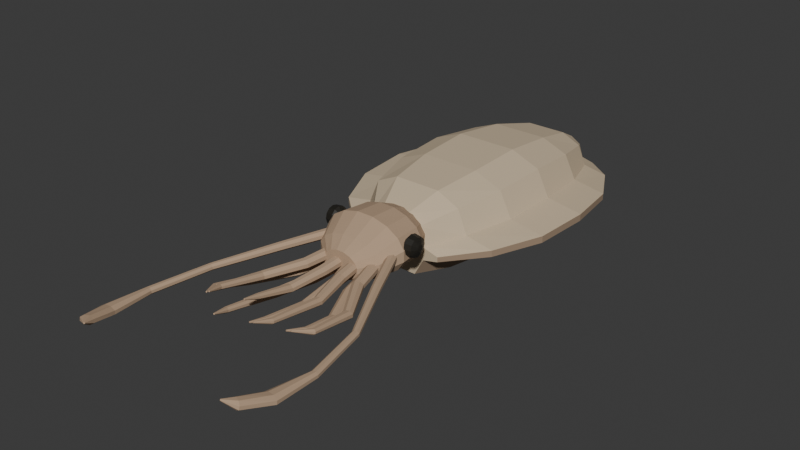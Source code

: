 # Source: source.blend  (saved by Blender 4.3.34; exported with 4.5.12 LTS)
import bpy
from mathutils import Matrix  # noqa: F401  (used for matrix-valued properties, if any)

bpy.ops.wm.read_factory_settings(use_empty=True)
scene = bpy.context.scene
scene.name = 'Scene'

# ---- collections
col_collection = bpy.data.collections.new('Collection'); scene.collection.children.link(col_collection)

# ---- materials (node trees are filled in below, after node groups)
mat_mutedchestnutmantle = bpy.data.materials.new('MutedChestnutMantle')
mat_mutedchestnutmantle.diffuse_color = (0.34, 0.24, 0.16, 1.0)
mat_palefinandventraledge = bpy.data.materials.new('PaleFinAndVentralEdge')
mat_palefinandventraledge.diffuse_color = (0.6, 0.48, 0.33, 1.0)
mat_warmforwardarms = bpy.data.materials.new('WarmForwardArms')
mat_warmforwardarms.diffuse_color = (0.46, 0.32, 0.21, 1.0)
mat_darklateraleyes = bpy.data.materials.new('DarkLateralEyes')
mat_darklateraleyes.diffuse_color = (0.018, 0.016, 0.012, 1.0)

# ---- material node trees
mat_mutedchestnutmantle.use_nodes = True; mat_mutedchestnutmantle.node_tree.nodes.clear()
_N = mat_mutedchestnutmantle.node_tree.nodes; _L = mat_mutedchestnutmantle.node_tree.links
n0 = _N.new('ShaderNodeBsdfPrincipled'); n0.name = 'Principled BSDF'; n0.location = (10, 300)
n0.inputs[0].default_value = (0.34, 0.24, 0.16, 1.0)
n0.inputs[2].default_value = 0.9
n1 = _N.new('ShaderNodeOutputMaterial'); n1.name = 'Material Output'; n1.location = (300, 300)
_L.new(n0.outputs[0], n1.inputs[0])
n1.is_active_output = True
mat_palefinandventraledge.use_nodes = True; mat_palefinandventraledge.node_tree.nodes.clear()
_N = mat_palefinandventraledge.node_tree.nodes; _L = mat_palefinandventraledge.node_tree.links
n0 = _N.new('ShaderNodeBsdfPrincipled'); n0.name = 'Principled BSDF'; n0.location = (10, 300)
n0.inputs[0].default_value = (0.6, 0.48, 0.33, 1.0)
n0.inputs[2].default_value = 0.94
n1 = _N.new('ShaderNodeOutputMaterial'); n1.name = 'Material Output'; n1.location = (300, 300)
_L.new(n0.outputs[0], n1.inputs[0])
n1.is_active_output = True
mat_warmforwardarms.use_nodes = True; mat_warmforwardarms.node_tree.nodes.clear()
_N = mat_warmforwardarms.node_tree.nodes; _L = mat_warmforwardarms.node_tree.links
n0 = _N.new('ShaderNodeBsdfPrincipled'); n0.name = 'Principled BSDF'; n0.location = (10, 300)
n0.inputs[0].default_value = (0.46, 0.32, 0.21, 1.0)
n0.inputs[2].default_value = 0.91
n1 = _N.new('ShaderNodeOutputMaterial'); n1.name = 'Material Output'; n1.location = (300, 300)
_L.new(n0.outputs[0], n1.inputs[0])
n1.is_active_output = True
mat_darklateraleyes.use_nodes = True; mat_darklateraleyes.node_tree.nodes.clear()
_N = mat_darklateraleyes.node_tree.nodes; _L = mat_darklateraleyes.node_tree.links
n0 = _N.new('ShaderNodeBsdfPrincipled'); n0.name = 'Principled BSDF'; n0.location = (10, 300)
n0.inputs[0].default_value = (0.018, 0.016, 0.012, 1.0)
n1 = _N.new('ShaderNodeOutputMaterial'); n1.name = 'Material Output'; n1.location = (300, 300)
_L.new(n0.outputs[0], n1.inputs[0])
n1.is_active_output = True

# ---- world
world_world = bpy.data.worlds.new('World'); scene.world = world_world
world_world.use_nodes = True; world_world.node_tree.nodes.clear()
_N = world_world.node_tree.nodes; _L = world_world.node_tree.links
n0 = _N.new('ShaderNodeOutputWorld'); n0.name = 'World Output'; n0.location = (300, 300)
n1 = _N.new('ShaderNodeBackground'); n1.name = 'Background'; n1.location = (10, 300)
n1.inputs[0].default_value = (0.05088, 0.05088, 0.05088, 1.0)
_L.new(n1.outputs[0], n0.inputs[0])
n0.is_active_output = True
world_world.color = (0.05088, 0.05088, 0.05088)
world_world.sun_shadow_jitter_overblur = 0.0

# ---- meshes
me_wholeovalmantleandcontinuouslateralfinskirt = bpy.data.meshes.new('WholeOvalMantleAndContinuousLateralFinSkirt')
me_wholeovalmantleandcontinuouslateralfinskirt.from_pydata([(-0.25, -0.03351, 0.1088), (-0.1675, -0.03351, 0.09), (-0.1175, -0.03351, 0.0), (0.1175, -0.03351, 0.0), (0.1675, -0.03351, 0.09), (0.25, -0.03351, 0.1088), (0.25, -0.03351, 0.135), (0.1675, -0.03351, 0.1575), (0.1375, -0.03351, 0.255), (0.07, -0.03351, 0.3), (-0.07, -0.03351, 0.3), (-0.1375, -0.03351, 0.255), (-0.1675, -0.03351, 0.1575), (-0.25, -0.03351, 0.135), (-0.44, 0.1265, 0.1363), (-0.2948, 0.1265, 0.1128), (-0.2068, 0.1265, 0.0), (0.2068, 0.1265, 0.0), (0.2948, 0.1265, 0.1128), (0.44, 0.1265, 0.1363), (0.44, 0.1265, 0.1692), (0.2948, 0.1265, 0.1974), (0.242, 0.1265, 0.3196), (0.1232, 0.1265, 0.376), (-0.1232, 0.1265, 0.376), (-0.242, 0.1265, 0.3196), (-0.2948, 0.1265, 0.1974), (-0.44, 0.1265, 0.1692), (-0.55, 0.3765, 0.145), (-0.3685, 0.3765, 0.12), (-0.2585, 0.3765, 0.0), (0.2585, 0.3765, 0.0), (0.3685, 0.3765, 0.12), (0.55, 0.3765, 0.145), (0.55, 0.3765, 0.18), (0.3685, 0.3765, 0.21), (0.3025, 0.3765, 0.34), (0.154, 0.3765, 0.4), (-0.154, 0.3765, 0.4), (-0.3025, 0.3765, 0.34), (-0.3685, 0.3765, 0.21), (-0.55, 0.3765, 0.18), (-0.57, 0.6765, 0.1494), (-0.3819, 0.6765, 0.1236), (-0.2679, 0.6765, 0.0), (0.2679, 0.6765, 0.0), (0.3819, 0.6765, 0.1236), (0.57, 0.6765, 0.1494), (0.57, 0.6765, 0.1854), (0.3819, 0.6765, 0.2163), (0.3135, 0.6765, 0.3502), (0.1596, 0.6765, 0.412), (-0.1596, 0.6765, 0.412), (-0.3135, 0.6765, 0.3502), (-0.3819, 0.6765, 0.2163), (-0.57, 0.6765, 0.1854), (-0.52, 0.9765, 0.1363), (-0.3484, 0.9765, 0.1128), (-0.2444, 0.9765, 0.0), (0.2444, 0.9765, 0.0), (0.3484, 0.9765, 0.1128), (0.52, 0.9765, 0.1363), (0.52, 0.9765, 0.1692), (0.3484, 0.9765, 0.1974), (0.286, 0.9765, 0.3196), (0.1456, 0.9765, 0.376), (-0.1456, 0.9765, 0.376), (-0.286, 0.9765, 0.3196), (-0.3484, 0.9765, 0.1974), (-0.52, 0.9765, 0.1692), (-0.38, 1.236, 0.1131), (-0.2546, 1.236, 0.0936), (-0.1786, 1.236, 0.0), (0.1786, 1.236, 0.0), (0.2546, 1.236, 0.0936), (0.38, 1.236, 0.1131), (0.38, 1.236, 0.1404), (0.2546, 1.236, 0.1638), (0.209, 1.236, 0.2652), (0.1064, 1.236, 0.312), (-0.1064, 1.236, 0.312), (-0.209, 1.236, 0.2652), (-0.2546, 1.236, 0.1638), (-0.38, 1.236, 0.1404), (-0.2, 1.416, 0.07975), (-0.134, 1.416, 0.066), (-0.094, 1.416, 0.0), (0.094, 1.416, 0.0), (0.134, 1.416, 0.066), (0.2, 1.416, 0.07975), (0.2, 1.416, 0.099), (0.134, 1.416, 0.1155), (0.11, 1.416, 0.187), (0.056, 1.416, 0.22), (-0.056, 1.416, 0.22), (-0.11, 1.416, 0.187), (-0.134, 1.416, 0.1155), (-0.2, 1.416, 0.099), (-0.045, 1.486, 0.0435), (-0.03015, 1.486, 0.036), (-0.02115, 1.486, 0.0), (0.02115, 1.486, 0.0), (0.03015, 1.486, 0.036), (0.045, 1.486, 0.0435), (0.045, 1.486, 0.054), (0.03015, 1.486, 0.063), (0.02475, 1.486, 0.102), (0.0126, 1.486, 0.12), (-0.0126, 1.486, 0.12), (-0.02475, 1.486, 0.102), (-0.03015, 1.486, 0.063), (-0.045, 1.486, 0.054)], [], [(14, 15, 1, 0), (15, 16, 2, 1), (16, 17, 3, 2), (17, 18, 4, 3), (18, 19, 5, 4), (19, 20, 6, 5), (20, 21, 7, 6), (21, 22, 8, 7), (22, 23, 9, 8), (23, 24, 10, 9), (24, 25, 11, 10), (25, 26, 12, 11), (26, 27, 13, 12), (27, 14, 0, 13), (28, 29, 15, 14), (29, 30, 16, 15), (30, 31, 17, 16), (31, 32, 18, 17), (32, 33, 19, 18), (33, 34, 20, 19), (34, 35, 21, 20), (35, 36, 22, 21), (36, 37, 23, 22), (37, 38, 24, 23), (38, 39, 25, 24), (39, 40, 26, 25), (40, 41, 27, 26), (41, 28, 14, 27), (42, 43, 29, 28), (43, 44, 30, 29), (44, 45, 31, 30), (45, 46, 32, 31), (46, 47, 33, 32), (47, 48, 34, 33), (48, 49, 35, 34), (49, 50, 36, 35), (50, 51, 37, 36), (51, 52, 38, 37), (52, 53, 39, 38), (53, 54, 40, 39), (54, 55, 41, 40), (55, 42, 28, 41), (56, 57, 43, 42), (57, 58, 44, 43), (58, 59, 45, 44), (59, 60, 46, 45), (60, 61, 47, 46), (61, 62, 48, 47), (62, 63, 49, 48), (63, 64, 50, 49), (64, 65, 51, 50), (65, 66, 52, 51), (66, 67, 53, 52), (67, 68, 54, 53), (68, 69, 55, 54), (69, 56, 42, 55), (70, 71, 57, 56), (71, 72, 58, 57), (72, 73, 59, 58), (73, 74, 60, 59), (74, 75, 61, 60), (75, 76, 62, 61), (76, 77, 63, 62), (77, 78, 64, 63), (78, 79, 65, 64), (79, 80, 66, 65), (80, 81, 67, 66), (81, 82, 68, 67), (82, 83, 69, 68), (83, 70, 56, 69), (84, 85, 71, 70), (85, 86, 72, 71), (86, 87, 73, 72), (87, 88, 74, 73), (88, 89, 75, 74), (89, 90, 76, 75), (90, 91, 77, 76), (91, 92, 78, 77), (92, 93, 79, 78), (93, 94, 80, 79), (94, 95, 81, 80), (95, 96, 82, 81), (96, 97, 83, 82), (97, 84, 70, 83), (98, 99, 85, 84), (99, 100, 86, 85), (100, 101, 87, 86), (101, 102, 88, 87), (102, 103, 89, 88), (103, 104, 90, 89), (104, 105, 91, 90), (105, 106, 92, 91), (106, 107, 93, 92), (107, 108, 94, 93), (108, 109, 95, 94), (109, 110, 96, 95), (110, 111, 97, 96), (111, 98, 84, 97), (13, 0, 1), (1, 2, 3), (13, 1, 3), (13, 3, 4), (13, 4, 5), (13, 5, 6), (13, 6, 7), (7, 8, 9), (7, 9, 10), (7, 10, 11), (7, 11, 12), (7, 12, 13), (99, 98, 111), (101, 100, 99), (101, 99, 111), (102, 101, 111), (103, 102, 111), (104, 103, 111), (105, 104, 111), (107, 106, 105), (108, 107, 105), (109, 108, 105), (110, 109, 105), (111, 110, 105)])
me_wholeovalmantleandcontinuouslateralfinskirt.polygons.foreach_set('material_index', [1, 0, 0, 0, 0, 0, 1, 1, 1, 1, 1, 1, 1, 1, 1, 0, 0, 0, 0, 0, 1, 1, 1, 1, 1, 1, 1, 1, 1, 0, 0, 0, 0, 0, 1, 1, 1, 1, 1, 1, 1, 1, 1, 0, 0, 0, 0, 0, 1, 1, 1, 1, 1, 1, 1, 1, 1, 0, 0, 0, 0, 0, 1, 1, 1, 1, 1, 1, 1, 1, 1, 0, 0, 0, 0, 0, 1, 1, 1, 1, 1, 1, 1, 1, 1, 0, 0, 0, 0, 0, 1, 1, 1, 1, 1, 1, 1, 1, 1, 1, 1, 1, 1, 1, 1, 1, 1, 1, 1, 1, 1, 1, 1, 1, 1, 1, 1, 1, 1, 1, 1, 1])
me_wholeovalmantleandcontinuouslateralfinskirt.materials.append(mat_mutedchestnutmantle)
me_wholeovalmantleandcontinuouslateralfinskirt.materials.append(mat_palefinandventraledge)
me_wholeovalmantleandcontinuouslateralfinskirt.materials.append(mat_warmforwardarms)
me_wholeovalmantleandcontinuouslateralfinskirt.materials.append(mat_darklateraleyes)
me_wholeovalmantleandcontinuouslateralfinskirt.update()
me_wholeshortwideforwardhead = bpy.data.meshes.new('WholeShortWideForwardHead')
me_wholeshortwideforwardhead.from_pydata([(0.1275, 0.04649, 0.2055), (0.1081, 0.04649, 0.2433), (0.07222, 0.04649, 0.2723), (0.02536, 0.04649, 0.288), (-0.02536, 0.04649, 0.288), (-0.07222, 0.04649, 0.2723), (-0.1081, 0.04649, 0.2433), (-0.1275, 0.04649, 0.2055), (-0.1275, 0.04649, 0.1645), (-0.1081, 0.04649, 0.1267), (-0.07222, 0.04649, 0.0977), (-0.02536, 0.04649, 0.08202), (0.02536, 0.04649, 0.08202), (0.07222, 0.04649, 0.0977), (0.1081, 0.04649, 0.1267), (0.1275, 0.04649, 0.1645), (0.206, -0.09351, 0.2393), (0.1746, -0.09351, 0.2889), (0.1167, -0.09351, 0.3268), (0.04097, -0.09351, 0.3474), (-0.04097, -0.09351, 0.3474), (-0.1167, -0.09351, 0.3268), (-0.1746, -0.09351, 0.2889), (-0.206, -0.09351, 0.2393), (-0.206, -0.09351, 0.1857), (-0.1746, -0.09351, 0.1361), (-0.1167, -0.09351, 0.09817), (-0.04097, -0.09351, 0.07764), (0.04097, -0.09351, 0.07764), (0.1167, -0.09351, 0.09817), (0.1746, -0.09351, 0.1361), (0.206, -0.09351, 0.1857), (0.2256, -0.2435, 0.2453), (0.1912, -0.2435, 0.2967), (0.1278, -0.2435, 0.336), (0.04487, -0.2435, 0.3573), (-0.04487, -0.2435, 0.3573), (-0.1278, -0.2435, 0.336), (-0.1912, -0.2435, 0.2967), (-0.2256, -0.2435, 0.2453), (-0.2256, -0.2435, 0.1897), (-0.1912, -0.2435, 0.1383), (-0.1278, -0.2435, 0.09902), (-0.04487, -0.2435, 0.07774), (0.04487, -0.2435, 0.07774), (0.1278, -0.2435, 0.09902), (0.1912, -0.2435, 0.1383), (0.2256, -0.2435, 0.1897), (0.1765, -0.3535, 0.2055), (0.1497, -0.3535, 0.2433), (0.1, -0.3535, 0.2723), (0.03512, -0.3535, 0.288), (-0.03512, -0.3535, 0.288), (-0.1, -0.3535, 0.2723), (-0.1497, -0.3535, 0.2433), (-0.1765, -0.3535, 0.2055), (-0.1765, -0.3535, 0.1645), (-0.1497, -0.3535, 0.1267), (-0.1, -0.3535, 0.0977), (-0.03512, -0.3535, 0.08202), (0.03512, -0.3535, 0.08202), (0.1, -0.3535, 0.0977), (0.1497, -0.3535, 0.1267), (0.1765, -0.3535, 0.1645), (0.09808, -0.4135, 0.1837), (0.08315, -0.4135, 0.2089), (0.05556, -0.4135, 0.2282), (0.01951, -0.4135, 0.2387), (-0.01951, -0.4135, 0.2387), (-0.05556, -0.4135, 0.2282), (-0.08315, -0.4135, 0.2089), (-0.09808, -0.4135, 0.1837), (-0.09808, -0.4135, 0.1563), (-0.08315, -0.4135, 0.1311), (-0.05556, -0.4135, 0.1118), (-0.01951, -0.4135, 0.1013), (0.01951, -0.4135, 0.1013), (0.05556, -0.4135, 0.1118), (0.08315, -0.4135, 0.1311), (0.09808, -0.4135, 0.1563)], [], [(15, 14, 13, 12, 11, 10, 9, 8, 7, 6, 5, 4, 3, 2, 1, 0), (64, 65, 66, 67, 68, 69, 70, 71, 72, 73, 74, 75, 76, 77, 78, 79), (0, 1, 17, 16), (1, 2, 18, 17), (2, 3, 19, 18), (3, 4, 20, 19), (4, 5, 21, 20), (5, 6, 22, 21), (6, 7, 23, 22), (7, 8, 24, 23), (8, 9, 25, 24), (9, 10, 26, 25), (10, 11, 27, 26), (11, 12, 28, 27), (12, 13, 29, 28), (13, 14, 30, 29), (14, 15, 31, 30), (15, 0, 16, 31), (16, 17, 33, 32), (17, 18, 34, 33), (18, 19, 35, 34), (19, 20, 36, 35), (20, 21, 37, 36), (21, 22, 38, 37), (22, 23, 39, 38), (23, 24, 40, 39), (24, 25, 41, 40), (25, 26, 42, 41), (26, 27, 43, 42), (27, 28, 44, 43), (28, 29, 45, 44), (29, 30, 46, 45), (30, 31, 47, 46), (31, 16, 32, 47), (32, 33, 49, 48), (33, 34, 50, 49), (34, 35, 51, 50), (35, 36, 52, 51), (36, 37, 53, 52), (37, 38, 54, 53), (38, 39, 55, 54), (39, 40, 56, 55), (40, 41, 57, 56), (41, 42, 58, 57), (42, 43, 59, 58), (43, 44, 60, 59), (44, 45, 61, 60), (45, 46, 62, 61), (46, 47, 63, 62), (47, 32, 48, 63), (48, 49, 65, 64), (49, 50, 66, 65), (50, 51, 67, 66), (51, 52, 68, 67), (52, 53, 69, 68), (53, 54, 70, 69), (54, 55, 71, 70), (55, 56, 72, 71), (56, 57, 73, 72), (57, 58, 74, 73), (58, 59, 75, 74), (59, 60, 76, 75), (60, 61, 77, 76), (61, 62, 78, 77), (62, 63, 79, 78), (63, 48, 64, 79)])
me_wholeshortwideforwardhead.polygons.foreach_set('material_index', [2, 2, 2, 2, 2, 2, 2, 2, 2, 2, 2, 2, 2, 2, 2, 2, 2, 2, 2, 2, 2, 2, 2, 2, 2, 2, 2, 2, 2, 2, 2, 2, 2, 2, 2, 2, 2, 2, 2, 2, 2, 2, 2, 2, 2, 2, 2, 2, 2, 2, 2, 2, 2, 2, 2, 2, 2, 2, 2, 2, 2, 2, 2, 2, 2, 2])
me_wholeshortwideforwardhead.materials.append(mat_mutedchestnutmantle)
me_wholeshortwideforwardhead.materials.append(mat_palefinandventraledge)
me_wholeshortwideforwardhead.materials.append(mat_warmforwardarms)
me_wholeshortwideforwardhead.materials.append(mat_darklateraleyes)
me_wholeshortwideforwardhead.update()
me_wholeshortforwardtaperedarm0 = bpy.data.meshes.new('WholeShortForwardTaperedArm0')
me_wholeshortforwardtaperedarm0.from_pydata([(-0.1634, -0.3152, 0.1193), (-0.1463, -0.3184, 0.1042), (-0.1226, -0.3246, 0.1042), (-0.1062, -0.3302, 0.1193), (-0.1066, -0.3319, 0.1407), (-0.1237, -0.3286, 0.1558), (-0.1474, -0.3224, 0.1558), (-0.1638, -0.3168, 0.1407), (-0.2074, -0.4919, 0.1055), (-0.1922, -0.4976, 0.09195), (-0.1712, -0.5068, 0.09195), (-0.1566, -0.5141, 0.1055), (-0.1571, -0.5152, 0.1245), (-0.1723, -0.5094, 0.1381), (-0.1933, -0.5002, 0.1381), (-0.2079, -0.4929, 0.1245), (-0.3188, -0.686, 0.09699), (-0.3065, -0.6915, 0.08565), (-0.2886, -0.6982, 0.08565), (-0.2756, -0.7022, 0.09699), (-0.2752, -0.701, 0.113), (-0.2875, -0.6955, 0.1243), (-0.3054, -0.6888, 0.1243), (-0.3184, -0.6848, 0.113), (-0.3354, -0.8758, 0.1398), (-0.3267, -0.8771, 0.1325), (-0.3144, -0.8762, 0.1325), (-0.3059, -0.8738, 0.1398), (-0.3061, -0.8712, 0.1502), (-0.3149, -0.87, 0.1575), (-0.3271, -0.8708, 0.1575), (-0.3356, -0.8732, 0.1502), (-0.2823, -0.9556, 0.1685), (-0.2801, -0.9551, 0.1664), (-0.2774, -0.9537, 0.1664), (-0.2757, -0.9522, 0.1685), (-0.2761, -0.9514, 0.1715), (-0.2783, -0.9519, 0.1736), (-0.281, -0.9533, 0.1736), (-0.2826, -0.9549, 0.1715)], [], [(7, 6, 5, 4, 3, 2, 1, 0), (32, 33, 34, 35, 36, 37, 38, 39), (0, 1, 9, 8), (1, 2, 10, 9), (2, 3, 11, 10), (3, 4, 12, 11), (4, 5, 13, 12), (5, 6, 14, 13), (6, 7, 15, 14), (7, 0, 8, 15), (8, 9, 17, 16), (9, 10, 18, 17), (10, 11, 19, 18), (11, 12, 20, 19), (12, 13, 21, 20), (13, 14, 22, 21), (14, 15, 23, 22), (15, 8, 16, 23), (16, 17, 25, 24), (17, 18, 26, 25), (18, 19, 27, 26), (19, 20, 28, 27), (20, 21, 29, 28), (21, 22, 30, 29), (22, 23, 31, 30), (23, 16, 24, 31), (24, 25, 33, 32), (25, 26, 34, 33), (26, 27, 35, 34), (27, 28, 36, 35), (28, 29, 37, 36), (29, 30, 38, 37), (30, 31, 39, 38), (31, 24, 32, 39)])
me_wholeshortforwardtaperedarm0.polygons.foreach_set('material_index', [2, 2, 2, 2, 2, 2, 2, 2, 2, 2, 2, 2, 2, 2, 2, 2, 2, 2, 2, 2, 2, 2, 2, 2, 2, 2, 2, 2, 2, 2, 2, 2, 2, 2])
me_wholeshortforwardtaperedarm0.materials.append(mat_mutedchestnutmantle)
me_wholeshortforwardtaperedarm0.materials.append(mat_palefinandventraledge)
me_wholeshortforwardtaperedarm0.materials.append(mat_warmforwardarms)
me_wholeshortforwardtaperedarm0.materials.append(mat_darklateraleyes)
me_wholeshortforwardtaperedarm0.update()
me_wholeshortforwardtaperedarm1 = bpy.data.meshes.new('WholeShortForwardTaperedArm1')
me_wholeshortforwardtaperedarm1.from_pydata([(-0.1253, -0.3172, 0.1743), (-0.1081, -0.3192, 0.1592), (-0.084, -0.3237, 0.1592), (-0.06721, -0.3281, 0.1743), (-0.06753, -0.3298, 0.1957), (-0.08478, -0.3278, 0.2108), (-0.1089, -0.3233, 0.2108), (-0.1256, -0.3189, 0.1957), (-0.1564, -0.4947, 0.1605), (-0.1407, -0.4987, 0.147), (-0.1188, -0.5055, 0.147), (-0.1035, -0.5112, 0.1605), (-0.1039, -0.5124, 0.1795), (-0.1197, -0.5084, 0.193), (-0.1416, -0.5015, 0.193), (-0.1568, -0.4958, 0.1795), (-0.2348, -0.6888, 0.152), (-0.2218, -0.6926, 0.1406), (-0.2031, -0.697, 0.1406), (-0.1898, -0.6994, 0.152), (-0.1895, -0.6983, 0.168), (-0.2025, -0.6944, 0.1794), (-0.2211, -0.69, 0.1794), (-0.2345, -0.6877, 0.168), (-0.2438, -0.9252, 0.1948), (-0.2351, -0.9264, 0.1873), (-0.2229, -0.9259, 0.1873), (-0.2143, -0.924, 0.1948), (-0.2144, -0.9218, 0.2052), (-0.2231, -0.9206, 0.2127), (-0.2353, -0.9211, 0.2127), (-0.2439, -0.923, 0.2052), (-0.2027, -1.005, 0.2235), (-0.2005, -1.005, 0.2215), (-0.1976, -1.004, 0.2215), (-0.1958, -1.003, 0.2235), (-0.1961, -1.002, 0.2265), (-0.1983, -1.002, 0.2285), (-0.2012, -1.003, 0.2285), (-0.203, -1.004, 0.2265)], [], [(7, 6, 5, 4, 3, 2, 1, 0), (32, 33, 34, 35, 36, 37, 38, 39), (0, 1, 9, 8), (1, 2, 10, 9), (2, 3, 11, 10), (3, 4, 12, 11), (4, 5, 13, 12), (5, 6, 14, 13), (6, 7, 15, 14), (7, 0, 8, 15), (8, 9, 17, 16), (9, 10, 18, 17), (10, 11, 19, 18), (11, 12, 20, 19), (12, 13, 21, 20), (13, 14, 22, 21), (14, 15, 23, 22), (15, 8, 16, 23), (16, 17, 25, 24), (17, 18, 26, 25), (18, 19, 27, 26), (19, 20, 28, 27), (20, 21, 29, 28), (21, 22, 30, 29), (22, 23, 31, 30), (23, 16, 24, 31), (24, 25, 33, 32), (25, 26, 34, 33), (26, 27, 35, 34), (27, 28, 36, 35), (28, 29, 37, 36), (29, 30, 38, 37), (30, 31, 39, 38), (31, 24, 32, 39)])
me_wholeshortforwardtaperedarm1.polygons.foreach_set('material_index', [2, 2, 2, 2, 2, 2, 2, 2, 2, 2, 2, 2, 2, 2, 2, 2, 2, 2, 2, 2, 2, 2, 2, 2, 2, 2, 2, 2, 2, 2, 2, 2, 2, 2])
me_wholeshortforwardtaperedarm1.materials.append(mat_mutedchestnutmantle)
me_wholeshortforwardtaperedarm1.materials.append(mat_palefinandventraledge)
me_wholeshortforwardtaperedarm1.materials.append(mat_warmforwardarms)
me_wholeshortforwardtaperedarm1.materials.append(mat_darklateraleyes)
me_wholeshortforwardtaperedarm1.update()
me_wholeshortforwardtaperedarm2 = bpy.data.meshes.new('WholeShortForwardTaperedArm2')
me_wholeshortforwardtaperedarm2.from_pydata([(-0.08714, -0.3193, 0.1193), (-0.06979, -0.32, 0.1042), (-0.04545, -0.3228, 0.1042), (-0.02838, -0.3259, 0.1193), (-0.02858, -0.3277, 0.1407), (-0.04593, -0.327, 0.1558), (-0.07026, -0.3243, 0.1558), (-0.08733, -0.3211, 0.1407), (-0.1052, -0.4978, 0.1055), (-0.08911, -0.4999, 0.09195), (-0.06654, -0.5041, 0.09195), (-0.05075, -0.508, 0.1055), (-0.05098, -0.5092, 0.1245), (-0.06711, -0.5071, 0.138), (-0.08967, -0.5029, 0.138), (-0.1055, -0.499, 0.1245), (-0.1503, -0.6911, 0.09698), (-0.1369, -0.6935, 0.08564), (-0.1179, -0.6959, 0.08564), (-0.1044, -0.6969, 0.09698), (-0.1043, -0.6959, 0.113), (-0.1176, -0.6935, 0.1244), (-0.1366, -0.6911, 0.1244), (-0.1501, -0.6901, 0.113), (-0.1522, -0.9748, 0.1397), (-0.1435, -0.9759, 0.1323), (-0.1313, -0.9757, 0.1323), (-0.1227, -0.9742, 0.1397), (-0.1227, -0.9722, 0.1503), (-0.1314, -0.9711, 0.1577), (-0.1436, -0.9713, 0.1577), (-0.1523, -0.9729, 0.1503), (-0.1232, -1.055, 0.1685), (-0.1209, -1.055, 0.1665), (-0.1179, -1.054, 0.1665), (-0.1159, -1.053, 0.1685), (-0.1161, -1.052, 0.1715), (-0.1184, -1.052, 0.1735), (-0.1214, -1.053, 0.1735), (-0.1234, -1.054, 0.1715)], [], [(7, 6, 5, 4, 3, 2, 1, 0), (32, 33, 34, 35, 36, 37, 38, 39), (0, 1, 9, 8), (1, 2, 10, 9), (2, 3, 11, 10), (3, 4, 12, 11), (4, 5, 13, 12), (5, 6, 14, 13), (6, 7, 15, 14), (7, 0, 8, 15), (8, 9, 17, 16), (9, 10, 18, 17), (10, 11, 19, 18), (11, 12, 20, 19), (12, 13, 21, 20), (13, 14, 22, 21), (14, 15, 23, 22), (15, 8, 16, 23), (16, 17, 25, 24), (17, 18, 26, 25), (18, 19, 27, 26), (19, 20, 28, 27), (20, 21, 29, 28), (21, 22, 30, 29), (22, 23, 31, 30), (23, 16, 24, 31), (24, 25, 33, 32), (25, 26, 34, 33), (26, 27, 35, 34), (27, 28, 36, 35), (28, 29, 37, 36), (29, 30, 38, 37), (30, 31, 39, 38), (31, 24, 32, 39)])
me_wholeshortforwardtaperedarm2.polygons.foreach_set('material_index', [2, 2, 2, 2, 2, 2, 2, 2, 2, 2, 2, 2, 2, 2, 2, 2, 2, 2, 2, 2, 2, 2, 2, 2, 2, 2, 2, 2, 2, 2, 2, 2, 2, 2])
me_wholeshortforwardtaperedarm2.materials.append(mat_mutedchestnutmantle)
me_wholeshortforwardtaperedarm2.materials.append(mat_palefinandventraledge)
me_wholeshortforwardtaperedarm2.materials.append(mat_warmforwardarms)
me_wholeshortforwardtaperedarm2.materials.append(mat_darklateraleyes)
me_wholeshortforwardtaperedarm2.update()
me_wholeshortforwardtaperedarm3 = bpy.data.meshes.new('WholeShortForwardTaperedArm3')
me_wholeshortforwardtaperedarm3.from_pydata([(-0.0488, -0.3215, 0.1743), (-0.03144, -0.3209, 0.1592), (-0.006968, -0.3218, 0.1592), (0.01029, -0.3237, 0.1743), (0.01022, -0.3255, 0.1957), (-0.007129, -0.3261, 0.2108), (-0.0316, -0.3252, 0.2108), (-0.04886, -0.3233, 0.1957), (-0.05366, -0.5011, 0.1605), (-0.0374, -0.5012, 0.147), (-0.01448, -0.5027, 0.147), (0.001667, -0.5046, 0.1605), (0.001586, -0.5059, 0.1795), (-0.01467, -0.5058, 0.193), (-0.03759, -0.5043, 0.193), (-0.05374, -0.5024, 0.1795), (-0.06553, -0.6929, 0.152), (-0.05207, -0.6946, 0.1407), (-0.03296, -0.6956, 0.1407), (-0.0194, -0.6954, 0.152), (-0.01933, -0.6941, 0.168), (-0.03279, -0.6925, 0.1793), (-0.0519, -0.6914, 0.1793), (-0.06546, -0.6916, 0.168), (-0.06059, -0.875, 0.1948), (-0.05191, -0.8767, 0.1875), (-0.03967, -0.8766, 0.1875), (-0.03103, -0.8747, 0.1948), (-0.03105, -0.8721, 0.2052), (-0.03973, -0.8703, 0.2125), (-0.05198, -0.8704, 0.2125), (-0.06062, -0.8724, 0.2052), (-0.04353, -0.9542, 0.2235), (-0.04133, -0.9547, 0.2215), (-0.03827, -0.9545, 0.2215), (-0.03616, -0.9537, 0.2235), (-0.03623, -0.9528, 0.2265), (-0.03844, -0.9523, 0.2285), (-0.04149, -0.9525, 0.2285), (-0.0436, -0.9533, 0.2265)], [], [(7, 6, 5, 4, 3, 2, 1, 0), (32, 33, 34, 35, 36, 37, 38, 39), (0, 1, 9, 8), (1, 2, 10, 9), (2, 3, 11, 10), (3, 4, 12, 11), (4, 5, 13, 12), (5, 6, 14, 13), (6, 7, 15, 14), (7, 0, 8, 15), (8, 9, 17, 16), (9, 10, 18, 17), (10, 11, 19, 18), (11, 12, 20, 19), (12, 13, 21, 20), (13, 14, 22, 21), (14, 15, 23, 22), (15, 8, 16, 23), (16, 17, 25, 24), (17, 18, 26, 25), (18, 19, 27, 26), (19, 20, 28, 27), (20, 21, 29, 28), (21, 22, 30, 29), (22, 23, 31, 30), (23, 16, 24, 31), (24, 25, 33, 32), (25, 26, 34, 33), (26, 27, 35, 34), (27, 28, 36, 35), (28, 29, 37, 36), (29, 30, 38, 37), (30, 31, 39, 38), (31, 24, 32, 39)])
me_wholeshortforwardtaperedarm3.polygons.foreach_set('material_index', [2, 2, 2, 2, 2, 2, 2, 2, 2, 2, 2, 2, 2, 2, 2, 2, 2, 2, 2, 2, 2, 2, 2, 2, 2, 2, 2, 2, 2, 2, 2, 2, 2, 2])
me_wholeshortforwardtaperedarm3.materials.append(mat_mutedchestnutmantle)
me_wholeshortforwardtaperedarm3.materials.append(mat_palefinandventraledge)
me_wholeshortforwardtaperedarm3.materials.append(mat_warmforwardarms)
me_wholeshortforwardtaperedarm3.materials.append(mat_darklateraleyes)
me_wholeshortforwardtaperedarm3.update()
me_wholeshortforwardtaperedarm4 = bpy.data.meshes.new('WholeShortForwardTaperedArm4')
me_wholeshortforwardtaperedarm4.from_pydata([(-0.01029, -0.3237, 0.1193), (0.006968, -0.3218, 0.1042), (0.03144, -0.3209, 0.1042), (0.0488, -0.3215, 0.1193), (0.04886, -0.3233, 0.1407), (0.0316, -0.3252, 0.1558), (0.007129, -0.3261, 0.1558), (-0.01022, -0.3255, 0.1407), (-0.001667, -0.5046, 0.1055), (0.01448, -0.5027, 0.09196), (0.0374, -0.5012, 0.09196), (0.05366, -0.5011, 0.1055), (0.05374, -0.5024, 0.1245), (0.03759, -0.5043, 0.138), (0.01467, -0.5058, 0.138), (-0.001586, -0.5059, 0.1245), (0.01938, -0.6952, 0.09698), (0.03294, -0.6953, 0.08565), (0.05205, -0.6944, 0.08565), (0.06553, -0.693, 0.09698), (0.06547, -0.6919, 0.113), (0.05192, -0.6917, 0.1244), (0.03281, -0.6926, 0.1244), (0.01933, -0.694, 0.113), (0.03103, -0.9245, 0.1398), (0.03968, -0.9261, 0.1323), (0.05192, -0.9262, 0.1323), (0.0606, -0.9247, 0.1398), (0.06061, -0.9225, 0.1502), (0.05197, -0.9209, 0.1577), (0.03972, -0.9208, 0.1577), (0.03105, -0.9223, 0.1502), (0.03616, -1.004, 0.1685), (0.03827, -1.004, 0.1665), (0.04133, -1.005, 0.1665), (0.04353, -1.004, 0.1685), (0.0436, -1.003, 0.1715), (0.04149, -1.003, 0.1735), (0.03844, -1.002, 0.1735), (0.03623, -1.003, 0.1715)], [], [(7, 6, 5, 4, 3, 2, 1, 0), (32, 33, 34, 35, 36, 37, 38, 39), (0, 1, 9, 8), (1, 2, 10, 9), (2, 3, 11, 10), (3, 4, 12, 11), (4, 5, 13, 12), (5, 6, 14, 13), (6, 7, 15, 14), (7, 0, 8, 15), (8, 9, 17, 16), (9, 10, 18, 17), (10, 11, 19, 18), (11, 12, 20, 19), (12, 13, 21, 20), (13, 14, 22, 21), (14, 15, 23, 22), (15, 8, 16, 23), (16, 17, 25, 24), (17, 18, 26, 25), (18, 19, 27, 26), (19, 20, 28, 27), (20, 21, 29, 28), (21, 22, 30, 29), (22, 23, 31, 30), (23, 16, 24, 31), (24, 25, 33, 32), (25, 26, 34, 33), (26, 27, 35, 34), (27, 28, 36, 35), (28, 29, 37, 36), (29, 30, 38, 37), (30, 31, 39, 38), (31, 24, 32, 39)])
me_wholeshortforwardtaperedarm4.polygons.foreach_set('material_index', [2, 2, 2, 2, 2, 2, 2, 2, 2, 2, 2, 2, 2, 2, 2, 2, 2, 2, 2, 2, 2, 2, 2, 2, 2, 2, 2, 2, 2, 2, 2, 2, 2, 2])
me_wholeshortforwardtaperedarm4.materials.append(mat_mutedchestnutmantle)
me_wholeshortforwardtaperedarm4.materials.append(mat_palefinandventraledge)
me_wholeshortforwardtaperedarm4.materials.append(mat_warmforwardarms)
me_wholeshortforwardtaperedarm4.materials.append(mat_darklateraleyes)
me_wholeshortforwardtaperedarm4.update()
me_wholeshortforwardtaperedarm5 = bpy.data.meshes.new('WholeShortForwardTaperedArm5')
me_wholeshortforwardtaperedarm5.from_pydata([(0.02838, -0.3259, 0.1743), (0.04545, -0.3228, 0.1592), (0.06979, -0.32, 0.1592), (0.08714, -0.3193, 0.1743), (0.08733, -0.3211, 0.1957), (0.07026, -0.3243, 0.2108), (0.04593, -0.327, 0.2108), (0.02858, -0.3277, 0.1957), (0.05075, -0.508, 0.1605), (0.06654, -0.5041, 0.147), (0.08911, -0.4999, 0.147), (0.1052, -0.4978, 0.1605), (0.1055, -0.499, 0.1795), (0.08967, -0.5029, 0.193), (0.06711, -0.5071, 0.193), (0.05098, -0.5092, 0.1795), (0.1044, -0.6969, 0.152), (0.1179, -0.6959, 0.1406), (0.1369, -0.6935, 0.1406), (0.1503, -0.6911, 0.152), (0.1501, -0.6901, 0.168), (0.1366, -0.6911, 0.1794), (0.1176, -0.6935, 0.1794), (0.1043, -0.6959, 0.168), (0.1227, -0.9742, 0.1947), (0.1313, -0.9757, 0.1873), (0.1435, -0.9759, 0.1873), (0.1522, -0.9748, 0.1947), (0.1523, -0.9729, 0.2053), (0.1436, -0.9713, 0.2127), (0.1314, -0.9711, 0.2127), (0.1227, -0.9722, 0.2053), (0.1159, -1.053, 0.2235), (0.1179, -1.054, 0.2215), (0.1209, -1.055, 0.2215), (0.1232, -1.055, 0.2235), (0.1234, -1.054, 0.2265), (0.1214, -1.053, 0.2285), (0.1184, -1.052, 0.2285), (0.1161, -1.052, 0.2265)], [], [(7, 6, 5, 4, 3, 2, 1, 0), (32, 33, 34, 35, 36, 37, 38, 39), (0, 1, 9, 8), (1, 2, 10, 9), (2, 3, 11, 10), (3, 4, 12, 11), (4, 5, 13, 12), (5, 6, 14, 13), (6, 7, 15, 14), (7, 0, 8, 15), (8, 9, 17, 16), (9, 10, 18, 17), (10, 11, 19, 18), (11, 12, 20, 19), (12, 13, 21, 20), (13, 14, 22, 21), (14, 15, 23, 22), (15, 8, 16, 23), (16, 17, 25, 24), (17, 18, 26, 25), (18, 19, 27, 26), (19, 20, 28, 27), (20, 21, 29, 28), (21, 22, 30, 29), (22, 23, 31, 30), (23, 16, 24, 31), (24, 25, 33, 32), (25, 26, 34, 33), (26, 27, 35, 34), (27, 28, 36, 35), (28, 29, 37, 36), (29, 30, 38, 37), (30, 31, 39, 38), (31, 24, 32, 39)])
me_wholeshortforwardtaperedarm5.polygons.foreach_set('material_index', [2, 2, 2, 2, 2, 2, 2, 2, 2, 2, 2, 2, 2, 2, 2, 2, 2, 2, 2, 2, 2, 2, 2, 2, 2, 2, 2, 2, 2, 2, 2, 2, 2, 2])
me_wholeshortforwardtaperedarm5.materials.append(mat_mutedchestnutmantle)
me_wholeshortforwardtaperedarm5.materials.append(mat_palefinandventraledge)
me_wholeshortforwardtaperedarm5.materials.append(mat_warmforwardarms)
me_wholeshortforwardtaperedarm5.materials.append(mat_darklateraleyes)
me_wholeshortforwardtaperedarm5.update()
me_wholeshortforwardtaperedarm6 = bpy.data.meshes.new('WholeShortForwardTaperedArm6')
me_wholeshortforwardtaperedarm6.from_pydata([(0.06721, -0.3281, 0.1193), (0.084, -0.3237, 0.1042), (0.1081, -0.3192, 0.1042), (0.1253, -0.3172, 0.1193), (0.1256, -0.3189, 0.1407), (0.1089, -0.3233, 0.1558), (0.08478, -0.3278, 0.1558), (0.06753, -0.3298, 0.1407), (0.1035, -0.5112, 0.1055), (0.1188, -0.5055, 0.09195), (0.1407, -0.4987, 0.09195), (0.1564, -0.4947, 0.1055), (0.1568, -0.4958, 0.1245), (0.1416, -0.5015, 0.138), (0.1197, -0.5084, 0.138), (0.1039, -0.5124, 0.1245), (0.19, -0.7001, 0.09699), (0.2033, -0.6974, 0.08566), (0.2218, -0.6925, 0.08566), (0.2346, -0.6882, 0.09699), (0.2343, -0.6869, 0.113), (0.221, -0.6896, 0.1243), (0.2025, -0.6945, 0.1243), (0.1897, -0.6989, 0.113), (0.2143, -0.8741, 0.1398), (0.2228, -0.8763, 0.1325), (0.2351, -0.8769, 0.1325), (0.2438, -0.8755, 0.1398), (0.2439, -0.8729, 0.1502), (0.2354, -0.8707, 0.1575), (0.2232, -0.8701, 0.1575), (0.2144, -0.8715, 0.1502), (0.1958, -0.9526, 0.1685), (0.1976, -0.954, 0.1665), (0.2005, -0.955, 0.1665), (0.2027, -0.9552, 0.1685), (0.203, -0.9544, 0.1715), (0.2012, -0.9531, 0.1735), (0.1983, -0.952, 0.1735), (0.1961, -0.9518, 0.1715)], [], [(7, 6, 5, 4, 3, 2, 1, 0), (32, 33, 34, 35, 36, 37, 38, 39), (0, 1, 9, 8), (1, 2, 10, 9), (2, 3, 11, 10), (3, 4, 12, 11), (4, 5, 13, 12), (5, 6, 14, 13), (6, 7, 15, 14), (7, 0, 8, 15), (8, 9, 17, 16), (9, 10, 18, 17), (10, 11, 19, 18), (11, 12, 20, 19), (12, 13, 21, 20), (13, 14, 22, 21), (14, 15, 23, 22), (15, 8, 16, 23), (16, 17, 25, 24), (17, 18, 26, 25), (18, 19, 27, 26), (19, 20, 28, 27), (20, 21, 29, 28), (21, 22, 30, 29), (22, 23, 31, 30), (23, 16, 24, 31), (24, 25, 33, 32), (25, 26, 34, 33), (26, 27, 35, 34), (27, 28, 36, 35), (28, 29, 37, 36), (29, 30, 38, 37), (30, 31, 39, 38), (31, 24, 32, 39)])
me_wholeshortforwardtaperedarm6.polygons.foreach_set('material_index', [2, 2, 2, 2, 2, 2, 2, 2, 2, 2, 2, 2, 2, 2, 2, 2, 2, 2, 2, 2, 2, 2, 2, 2, 2, 2, 2, 2, 2, 2, 2, 2, 2, 2])
me_wholeshortforwardtaperedarm6.materials.append(mat_mutedchestnutmantle)
me_wholeshortforwardtaperedarm6.materials.append(mat_palefinandventraledge)
me_wholeshortforwardtaperedarm6.materials.append(mat_warmforwardarms)
me_wholeshortforwardtaperedarm6.materials.append(mat_darklateraleyes)
me_wholeshortforwardtaperedarm6.update()
me_wholeshortforwardtaperedarm7 = bpy.data.meshes.new('WholeShortForwardTaperedArm7')
me_wholeshortforwardtaperedarm7.from_pydata([(0.1062, -0.3302, 0.1743), (0.1226, -0.3246, 0.1592), (0.1463, -0.3184, 0.1592), (0.1634, -0.3152, 0.1743), (0.1638, -0.3168, 0.1957), (0.1474, -0.3224, 0.2108), (0.1237, -0.3286, 0.2108), (0.1066, -0.3319, 0.1957), (0.1566, -0.5141, 0.1605), (0.1712, -0.5068, 0.1469), (0.1922, -0.4976, 0.1469), (0.2074, -0.4919, 0.1605), (0.2079, -0.4929, 0.1795), (0.1933, -0.5002, 0.1931), (0.1723, -0.5094, 0.1931), (0.1571, -0.5152, 0.1795), (0.2752, -0.7013, 0.152), (0.2883, -0.6978, 0.1406), (0.3065, -0.6918, 0.1406), (0.3191, -0.6868, 0.152), (0.3188, -0.6858, 0.168), (0.3057, -0.6893, 0.1794), (0.2875, -0.6953, 0.1794), (0.2749, -0.7002, 0.168), (0.3059, -0.9238, 0.1948), (0.3145, -0.9258, 0.1873), (0.3267, -0.9265, 0.1873), (0.3355, -0.9255, 0.1948), (0.3356, -0.9233, 0.2052), (0.327, -0.9212, 0.2127), (0.3148, -0.9205, 0.2127), (0.3061, -0.9216, 0.2052), (0.2757, -1.002, 0.2235), (0.2774, -1.004, 0.2214), (0.2801, -1.005, 0.2214), (0.2823, -1.006, 0.2235), (0.2826, -1.005, 0.2265), (0.281, -1.003, 0.2286), (0.2783, -1.002, 0.2286), (0.2761, -1.001, 0.2265)], [], [(7, 6, 5, 4, 3, 2, 1, 0), (32, 33, 34, 35, 36, 37, 38, 39), (0, 1, 9, 8), (1, 2, 10, 9), (2, 3, 11, 10), (3, 4, 12, 11), (4, 5, 13, 12), (5, 6, 14, 13), (6, 7, 15, 14), (7, 0, 8, 15), (8, 9, 17, 16), (9, 10, 18, 17), (10, 11, 19, 18), (11, 12, 20, 19), (12, 13, 21, 20), (13, 14, 22, 21), (14, 15, 23, 22), (15, 8, 16, 23), (16, 17, 25, 24), (17, 18, 26, 25), (18, 19, 27, 26), (19, 20, 28, 27), (20, 21, 29, 28), (21, 22, 30, 29), (22, 23, 31, 30), (23, 16, 24, 31), (24, 25, 33, 32), (25, 26, 34, 33), (26, 27, 35, 34), (27, 28, 36, 35), (28, 29, 37, 36), (29, 30, 38, 37), (30, 31, 39, 38), (31, 24, 32, 39)])
me_wholeshortforwardtaperedarm7.polygons.foreach_set('material_index', [2, 2, 2, 2, 2, 2, 2, 2, 2, 2, 2, 2, 2, 2, 2, 2, 2, 2, 2, 2, 2, 2, 2, 2, 2, 2, 2, 2, 2, 2, 2, 2, 2, 2])
me_wholeshortforwardtaperedarm7.materials.append(mat_mutedchestnutmantle)
me_wholeshortforwardtaperedarm7.materials.append(mat_palefinandventraledge)
me_wholeshortforwardtaperedarm7.materials.append(mat_warmforwardarms)
me_wholeshortforwardtaperedarm7.materials.append(mat_darklateraleyes)
me_wholeshortforwardtaperedarm7.update()
me_wholelongclubendedtentacle0 = bpy.data.meshes.new('WholeLongClubEndedTentacle0')
me_wholelongclubendedtentacle0.from_pydata([(-0.1924, -0.2325, 0.2108), (-0.1787, -0.2378, 0.1979), (-0.16, -0.2464, 0.1979), (-0.1471, -0.2534, 0.2108), (-0.1476, -0.2545, 0.2292), (-0.1613, -0.2492, 0.2421), (-0.18, -0.2406, 0.2421), (-0.1929, -0.2336, 0.2292), (-0.3089, -0.4938, 0.192), (-0.2973, -0.4983, 0.1807), (-0.2814, -0.5058, 0.1807), (-0.2705, -0.512, 0.192), (-0.2711, -0.5132, 0.208), (-0.2827, -0.5087, 0.2193), (-0.2986, -0.5012, 0.2193), (-0.3095, -0.495, 0.208), (-0.4456, -0.7878, 0.1635), (-0.4362, -0.7903, 0.1543), (-0.4232, -0.7948, 0.1543), (-0.4141, -0.7985, 0.1635), (-0.4144, -0.7992, 0.1765), (-0.4238, -0.7967, 0.1857), (-0.4368, -0.7923, 0.1857), (-0.4459, -0.7886, 0.1765), (-0.5084, -1.092, 0.1531), (-0.4976, -1.093, 0.1434), (-0.4824, -1.094, 0.1434), (-0.4716, -1.095, 0.1531), (-0.4716, -1.095, 0.1669), (-0.4824, -1.094, 0.1766), (-0.4976, -1.093, 0.1766), (-0.5084, -1.092, 0.1669), (-0.5183, -1.32, 0.1613), (-0.4956, -1.318, 0.1489), (-0.4638, -1.314, 0.1489), (-0.4414, -1.309, 0.1613), (-0.4417, -1.307, 0.1787), (-0.4644, -1.309, 0.1911), (-0.4962, -1.313, 0.1911), (-0.5186, -1.318, 0.1787), (-0.4683, -1.459, 0.1919), (-0.4499, -1.454, 0.1804), (-0.4257, -1.443, 0.1804), (-0.4098, -1.432, 0.1919), (-0.4117, -1.428, 0.2081), (-0.4301, -1.433, 0.2196), (-0.4543, -1.444, 0.2196), (-0.4702, -1.455, 0.2081), (-0.4023, -1.486, 0.2186), (-0.4002, -1.485, 0.2165), (-0.398, -1.483, 0.2165), (-0.397, -1.481, 0.2186), (-0.3977, -1.481, 0.2214), (-0.3998, -1.482, 0.2235), (-0.402, -1.484, 0.2235), (-0.403, -1.486, 0.2214)], [], [(7, 6, 5, 4, 3, 2, 1, 0), (48, 49, 50, 51, 52, 53, 54, 55), (0, 1, 9, 8), (1, 2, 10, 9), (2, 3, 11, 10), (3, 4, 12, 11), (4, 5, 13, 12), (5, 6, 14, 13), (6, 7, 15, 14), (7, 0, 8, 15), (8, 9, 17, 16), (9, 10, 18, 17), (10, 11, 19, 18), (11, 12, 20, 19), (12, 13, 21, 20), (13, 14, 22, 21), (14, 15, 23, 22), (15, 8, 16, 23), (16, 17, 25, 24), (17, 18, 26, 25), (18, 19, 27, 26), (19, 20, 28, 27), (20, 21, 29, 28), (21, 22, 30, 29), (22, 23, 31, 30), (23, 16, 24, 31), (24, 25, 33, 32), (25, 26, 34, 33), (26, 27, 35, 34), (27, 28, 36, 35), (28, 29, 37, 36), (29, 30, 38, 37), (30, 31, 39, 38), (31, 24, 32, 39), (32, 33, 41, 40), (33, 34, 42, 41), (34, 35, 43, 42), (35, 36, 44, 43), (36, 37, 45, 44), (37, 38, 46, 45), (38, 39, 47, 46), (39, 32, 40, 47), (40, 41, 49, 48), (41, 42, 50, 49), (42, 43, 51, 50), (43, 44, 52, 51), (44, 45, 53, 52), (45, 46, 54, 53), (46, 47, 55, 54), (47, 40, 48, 55)])
me_wholelongclubendedtentacle0.polygons.foreach_set('material_index', [2, 2, 2, 2, 2, 2, 2, 2, 2, 2, 2, 2, 2, 2, 2, 2, 2, 2, 2, 2, 2, 2, 2, 2, 2, 2, 2, 2, 2, 2, 2, 2, 2, 2, 2, 2, 2, 2, 2, 2, 2, 2, 2, 2, 2, 2, 2, 2, 2, 2])
me_wholelongclubendedtentacle0.materials.append(mat_mutedchestnutmantle)
me_wholelongclubendedtentacle0.materials.append(mat_palefinandventraledge)
me_wholelongclubendedtentacle0.materials.append(mat_warmforwardarms)
me_wholelongclubendedtentacle0.materials.append(mat_darklateraleyes)
me_wholelongclubendedtentacle0.update()
me_wholelargelateraleye0 = bpy.data.meshes.new('WholeLargeLateralEye0')
me_wholelargelateraleye0.from_pydata([(-0.185, -0.1655, 0.25), (-0.185, -0.1679, 0.259), (-0.185, -0.1745, 0.2656), (-0.185, -0.1835, 0.268), (-0.185, -0.1925, 0.2656), (-0.185, -0.1991, 0.259), (-0.185, -0.2015, 0.25), (-0.185, -0.1991, 0.241), (-0.185, -0.1925, 0.2344), (-0.185, -0.1835, 0.232), (-0.185, -0.1745, 0.2344), (-0.185, -0.1679, 0.241), (-0.218, -0.1285, 0.25), (-0.218, -0.1359, 0.2775), (-0.218, -0.156, 0.2976), (-0.218, -0.1835, 0.305), (-0.218, -0.211, 0.2976), (-0.218, -0.2311, 0.2775), (-0.218, -0.2385, 0.25), (-0.218, -0.2311, 0.2225), (-0.218, -0.211, 0.2024), (-0.218, -0.1835, 0.195), (-0.218, -0.156, 0.2024), (-0.218, -0.1359, 0.2225), (-0.255, -0.1335, 0.25), (-0.255, -0.1402, 0.275), (-0.255, -0.1585, 0.2933), (-0.255, -0.1835, 0.3), (-0.255, -0.2085, 0.2933), (-0.255, -0.2268, 0.275), (-0.255, -0.2335, 0.25), (-0.255, -0.2268, 0.225), (-0.255, -0.2085, 0.2067), (-0.255, -0.1835, 0.2), (-0.255, -0.1585, 0.2067), (-0.255, -0.1402, 0.225), (-0.27, -0.1655, 0.25), (-0.27, -0.1679, 0.259), (-0.27, -0.1745, 0.2656), (-0.27, -0.1835, 0.268), (-0.27, -0.1925, 0.2656), (-0.27, -0.1991, 0.259), (-0.27, -0.2015, 0.25), (-0.27, -0.1991, 0.241), (-0.27, -0.1925, 0.2344), (-0.27, -0.1835, 0.232), (-0.27, -0.1745, 0.2344), (-0.27, -0.1679, 0.241)], [], [(0, 1, 2, 3, 4, 5, 6, 7, 8, 9, 10, 11), (47, 46, 45, 44, 43, 42, 41, 40, 39, 38, 37, 36), (12, 13, 1, 0), (13, 14, 2, 1), (14, 15, 3, 2), (15, 16, 4, 3), (16, 17, 5, 4), (17, 18, 6, 5), (18, 19, 7, 6), (19, 20, 8, 7), (20, 21, 9, 8), (21, 22, 10, 9), (22, 23, 11, 10), (23, 12, 0, 11), (24, 25, 13, 12), (25, 26, 14, 13), (26, 27, 15, 14), (27, 28, 16, 15), (28, 29, 17, 16), (29, 30, 18, 17), (30, 31, 19, 18), (31, 32, 20, 19), (32, 33, 21, 20), (33, 34, 22, 21), (34, 35, 23, 22), (35, 24, 12, 23), (36, 37, 25, 24), (37, 38, 26, 25), (38, 39, 27, 26), (39, 40, 28, 27), (40, 41, 29, 28), (41, 42, 30, 29), (42, 43, 31, 30), (43, 44, 32, 31), (44, 45, 33, 32), (45, 46, 34, 33), (46, 47, 35, 34), (47, 36, 24, 35)])
me_wholelargelateraleye0.polygons.foreach_set('material_index', [3, 3, 3, 3, 3, 3, 3, 3, 3, 3, 3, 3, 3, 3, 3, 3, 3, 3, 3, 3, 3, 3, 3, 3, 3, 3, 3, 3, 3, 3, 3, 3, 3, 3, 3, 3, 3, 3])
me_wholelargelateraleye0.materials.append(mat_mutedchestnutmantle)
me_wholelargelateraleye0.materials.append(mat_palefinandventraledge)
me_wholelargelateraleye0.materials.append(mat_warmforwardarms)
me_wholelargelateraleye0.materials.append(mat_darklateraleyes)
me_wholelargelateraleye0.update()
me_wholelongclubendedtentacle1 = bpy.data.meshes.new('WholeLongClubEndedTentacle1')
me_wholelongclubendedtentacle1.from_pydata([(0.1471, -0.2534, 0.2108), (0.16, -0.2464, 0.1979), (0.1787, -0.2378, 0.1979), (0.1924, -0.2325, 0.2108), (0.1929, -0.2336, 0.2292), (0.18, -0.2406, 0.2421), (0.1613, -0.2492, 0.2421), (0.1476, -0.2545, 0.2292), (0.2705, -0.512, 0.192), (0.2814, -0.5058, 0.1807), (0.2973, -0.4983, 0.1807), (0.3089, -0.4938, 0.192), (0.3095, -0.495, 0.208), (0.2986, -0.5012, 0.2193), (0.2827, -0.5087, 0.2193), (0.2711, -0.5132, 0.208), (0.4141, -0.7985, 0.1635), (0.4232, -0.7948, 0.1543), (0.4362, -0.7903, 0.1543), (0.4456, -0.7878, 0.1635), (0.4459, -0.7886, 0.1765), (0.4368, -0.7923, 0.1857), (0.4238, -0.7967, 0.1857), (0.4144, -0.7992, 0.1765), (0.4716, -1.095, 0.1531), (0.4824, -1.094, 0.1434), (0.4976, -1.093, 0.1434), (0.5084, -1.092, 0.1531), (0.5084, -1.092, 0.1669), (0.4976, -1.093, 0.1766), (0.4824, -1.094, 0.1766), (0.4716, -1.095, 0.1669), (0.4414, -1.309, 0.1613), (0.4638, -1.314, 0.1489), (0.4956, -1.318, 0.1489), (0.5183, -1.32, 0.1613), (0.5186, -1.318, 0.1787), (0.4962, -1.313, 0.1911), (0.4644, -1.309, 0.1911), (0.4417, -1.307, 0.1787), (0.4098, -1.432, 0.1919), (0.4257, -1.443, 0.1804), (0.4499, -1.454, 0.1804), (0.4683, -1.459, 0.1919), (0.4702, -1.455, 0.2081), (0.4543, -1.444, 0.2196), (0.4301, -1.433, 0.2196), (0.4117, -1.428, 0.2081), (0.397, -1.481, 0.2186), (0.398, -1.483, 0.2165), (0.4002, -1.485, 0.2165), (0.4023, -1.486, 0.2186), (0.403, -1.486, 0.2214), (0.402, -1.484, 0.2235), (0.3998, -1.482, 0.2235), (0.3977, -1.481, 0.2214)], [], [(7, 6, 5, 4, 3, 2, 1, 0), (48, 49, 50, 51, 52, 53, 54, 55), (0, 1, 9, 8), (1, 2, 10, 9), (2, 3, 11, 10), (3, 4, 12, 11), (4, 5, 13, 12), (5, 6, 14, 13), (6, 7, 15, 14), (7, 0, 8, 15), (8, 9, 17, 16), (9, 10, 18, 17), (10, 11, 19, 18), (11, 12, 20, 19), (12, 13, 21, 20), (13, 14, 22, 21), (14, 15, 23, 22), (15, 8, 16, 23), (16, 17, 25, 24), (17, 18, 26, 25), (18, 19, 27, 26), (19, 20, 28, 27), (20, 21, 29, 28), (21, 22, 30, 29), (22, 23, 31, 30), (23, 16, 24, 31), (24, 25, 33, 32), (25, 26, 34, 33), (26, 27, 35, 34), (27, 28, 36, 35), (28, 29, 37, 36), (29, 30, 38, 37), (30, 31, 39, 38), (31, 24, 32, 39), (32, 33, 41, 40), (33, 34, 42, 41), (34, 35, 43, 42), (35, 36, 44, 43), (36, 37, 45, 44), (37, 38, 46, 45), (38, 39, 47, 46), (39, 32, 40, 47), (40, 41, 49, 48), (41, 42, 50, 49), (42, 43, 51, 50), (43, 44, 52, 51), (44, 45, 53, 52), (45, 46, 54, 53), (46, 47, 55, 54), (47, 40, 48, 55)])
me_wholelongclubendedtentacle1.polygons.foreach_set('material_index', [2, 2, 2, 2, 2, 2, 2, 2, 2, 2, 2, 2, 2, 2, 2, 2, 2, 2, 2, 2, 2, 2, 2, 2, 2, 2, 2, 2, 2, 2, 2, 2, 2, 2, 2, 2, 2, 2, 2, 2, 2, 2, 2, 2, 2, 2, 2, 2, 2, 2])
me_wholelongclubendedtentacle1.materials.append(mat_mutedchestnutmantle)
me_wholelongclubendedtentacle1.materials.append(mat_palefinandventraledge)
me_wholelongclubendedtentacle1.materials.append(mat_warmforwardarms)
me_wholelongclubendedtentacle1.materials.append(mat_darklateraleyes)
me_wholelongclubendedtentacle1.update()
me_wholelargelateraleye1 = bpy.data.meshes.new('WholeLargeLateralEye1')
me_wholelargelateraleye1.from_pydata([(0.185, -0.1655, 0.25), (0.185, -0.1679, 0.259), (0.185, -0.1745, 0.2656), (0.185, -0.1835, 0.268), (0.185, -0.1925, 0.2656), (0.185, -0.1991, 0.259), (0.185, -0.2015, 0.25), (0.185, -0.1991, 0.241), (0.185, -0.1925, 0.2344), (0.185, -0.1835, 0.232), (0.185, -0.1745, 0.2344), (0.185, -0.1679, 0.241), (0.218, -0.1285, 0.25), (0.218, -0.1359, 0.2775), (0.218, -0.156, 0.2976), (0.218, -0.1835, 0.305), (0.218, -0.211, 0.2976), (0.218, -0.2311, 0.2775), (0.218, -0.2385, 0.25), (0.218, -0.2311, 0.2225), (0.218, -0.211, 0.2024), (0.218, -0.1835, 0.195), (0.218, -0.156, 0.2024), (0.218, -0.1359, 0.2225), (0.255, -0.1335, 0.25), (0.255, -0.1402, 0.275), (0.255, -0.1585, 0.2933), (0.255, -0.1835, 0.3), (0.255, -0.2085, 0.2933), (0.255, -0.2268, 0.275), (0.255, -0.2335, 0.25), (0.255, -0.2268, 0.225), (0.255, -0.2085, 0.2067), (0.255, -0.1835, 0.2), (0.255, -0.1585, 0.2067), (0.255, -0.1402, 0.225), (0.27, -0.1655, 0.25), (0.27, -0.1679, 0.259), (0.27, -0.1745, 0.2656), (0.27, -0.1835, 0.268), (0.27, -0.1925, 0.2656), (0.27, -0.1991, 0.259), (0.27, -0.2015, 0.25), (0.27, -0.1991, 0.241), (0.27, -0.1925, 0.2344), (0.27, -0.1835, 0.232), (0.27, -0.1745, 0.2344), (0.27, -0.1679, 0.241)], [], [(11, 10, 9, 8, 7, 6, 5, 4, 3, 2, 1, 0), (36, 37, 38, 39, 40, 41, 42, 43, 44, 45, 46, 47), (0, 1, 13, 12), (1, 2, 14, 13), (2, 3, 15, 14), (3, 4, 16, 15), (4, 5, 17, 16), (5, 6, 18, 17), (6, 7, 19, 18), (7, 8, 20, 19), (8, 9, 21, 20), (9, 10, 22, 21), (10, 11, 23, 22), (11, 0, 12, 23), (12, 13, 25, 24), (13, 14, 26, 25), (14, 15, 27, 26), (15, 16, 28, 27), (16, 17, 29, 28), (17, 18, 30, 29), (18, 19, 31, 30), (19, 20, 32, 31), (20, 21, 33, 32), (21, 22, 34, 33), (22, 23, 35, 34), (23, 12, 24, 35), (24, 25, 37, 36), (25, 26, 38, 37), (26, 27, 39, 38), (27, 28, 40, 39), (28, 29, 41, 40), (29, 30, 42, 41), (30, 31, 43, 42), (31, 32, 44, 43), (32, 33, 45, 44), (33, 34, 46, 45), (34, 35, 47, 46), (35, 24, 36, 47)])
me_wholelargelateraleye1.polygons.foreach_set('material_index', [3, 3, 3, 3, 3, 3, 3, 3, 3, 3, 3, 3, 3, 3, 3, 3, 3, 3, 3, 3, 3, 3, 3, 3, 3, 3, 3, 3, 3, 3, 3, 3, 3, 3, 3, 3, 3, 3])
me_wholelargelateraleye1.materials.append(mat_mutedchestnutmantle)
me_wholelargelateraleye1.materials.append(mat_palefinandventraledge)
me_wholelargelateraleye1.materials.append(mat_warmforwardarms)
me_wholelargelateraleye1.materials.append(mat_darklateraleyes)
me_wholelargelateraleye1.update()

# ---- objects
ob_onewholeovalfinskirtcuttlefish = bpy.data.objects.new('OneWholeOvalFinSkirtCuttlefish', None)
ob_wholeovalmantleandcontinuouslateralfinskirt = bpy.data.objects.new('WholeOvalMantleAndContinuousLateralFinSkirt', me_wholeovalmantleandcontinuouslateralfinskirt)
ob_wholeshortwideforwardhead = bpy.data.objects.new('WholeShortWideForwardHead', me_wholeshortwideforwardhead)
ob_wholeshortforwardtaperedarm0 = bpy.data.objects.new('WholeShortForwardTaperedArm0', me_wholeshortforwardtaperedarm0)
ob_wholeshortforwardtaperedarm1 = bpy.data.objects.new('WholeShortForwardTaperedArm1', me_wholeshortforwardtaperedarm1)
ob_wholeshortforwardtaperedarm2 = bpy.data.objects.new('WholeShortForwardTaperedArm2', me_wholeshortforwardtaperedarm2)
ob_wholeshortforwardtaperedarm3 = bpy.data.objects.new('WholeShortForwardTaperedArm3', me_wholeshortforwardtaperedarm3)
ob_wholeshortforwardtaperedarm4 = bpy.data.objects.new('WholeShortForwardTaperedArm4', me_wholeshortforwardtaperedarm4)
ob_wholeshortforwardtaperedarm5 = bpy.data.objects.new('WholeShortForwardTaperedArm5', me_wholeshortforwardtaperedarm5)
ob_wholeshortforwardtaperedarm6 = bpy.data.objects.new('WholeShortForwardTaperedArm6', me_wholeshortforwardtaperedarm6)
ob_wholeshortforwardtaperedarm7 = bpy.data.objects.new('WholeShortForwardTaperedArm7', me_wholeshortforwardtaperedarm7)
ob_wholelongclubendedtentacle0 = bpy.data.objects.new('WholeLongClubEndedTentacle0', me_wholelongclubendedtentacle0)
ob_wholelargelateraleye0 = bpy.data.objects.new('WholeLargeLateralEye0', me_wholelargelateraleye0)
ob_wholelongclubendedtentacle1 = bpy.data.objects.new('WholeLongClubEndedTentacle1', me_wholelongclubendedtentacle1)
ob_wholelargelateraleye1 = bpy.data.objects.new('WholeLargeLateralEye1', me_wholelargelateraleye1)

# ---- transforms, parenting, visibility, modifiers, constraints
ob_onewholeovalfinskirtcuttlefish.location = (0.0, 0.0, 0.0)
ob_wholeovalmantleandcontinuouslateralfinskirt.parent = ob_onewholeovalfinskirtcuttlefish
ob_wholeovalmantleandcontinuouslateralfinskirt.location = (0.0, 0.0, 0.0)
ob_wholeshortwideforwardhead.parent = ob_onewholeovalfinskirtcuttlefish
ob_wholeshortwideforwardhead.location = (0.0, 0.0, 0.0)
ob_wholeshortforwardtaperedarm0.parent = ob_onewholeovalfinskirtcuttlefish
ob_wholeshortforwardtaperedarm0.location = (0.0, 0.0, 0.0)
ob_wholeshortforwardtaperedarm1.parent = ob_onewholeovalfinskirtcuttlefish
ob_wholeshortforwardtaperedarm1.location = (0.0, 0.0, 0.0)
ob_wholeshortforwardtaperedarm2.parent = ob_onewholeovalfinskirtcuttlefish
ob_wholeshortforwardtaperedarm2.location = (0.0, 0.0, 0.0)
ob_wholeshortforwardtaperedarm3.parent = ob_onewholeovalfinskirtcuttlefish
ob_wholeshortforwardtaperedarm3.location = (0.0, 0.0, 0.0)
ob_wholeshortforwardtaperedarm4.parent = ob_onewholeovalfinskirtcuttlefish
ob_wholeshortforwardtaperedarm4.location = (0.0, 0.0, 0.0)
ob_wholeshortforwardtaperedarm5.parent = ob_onewholeovalfinskirtcuttlefish
ob_wholeshortforwardtaperedarm5.location = (0.0, 0.0, 0.0)
ob_wholeshortforwardtaperedarm6.parent = ob_onewholeovalfinskirtcuttlefish
ob_wholeshortforwardtaperedarm6.location = (0.0, 0.0, 0.0)
ob_wholeshortforwardtaperedarm7.parent = ob_onewholeovalfinskirtcuttlefish
ob_wholeshortforwardtaperedarm7.location = (0.0, 0.0, 0.0)
ob_wholelongclubendedtentacle0.parent = ob_onewholeovalfinskirtcuttlefish
ob_wholelongclubendedtentacle0.location = (0.0, 0.0, 0.0)
ob_wholelargelateraleye0.parent = ob_onewholeovalfinskirtcuttlefish
ob_wholelargelateraleye0.location = (0.0, 0.0, 0.0)
ob_wholelongclubendedtentacle1.parent = ob_onewholeovalfinskirtcuttlefish
ob_wholelongclubendedtentacle1.location = (0.0, 0.0, 0.0)
ob_wholelargelateraleye1.parent = ob_onewholeovalfinskirtcuttlefish
ob_wholelargelateraleye1.location = (0.0, 0.0, 0.0)

# ---- collection membership
scene.collection.objects.link(ob_onewholeovalfinskirtcuttlefish)
scene.collection.objects.link(ob_wholeovalmantleandcontinuouslateralfinskirt)
scene.collection.objects.link(ob_wholeshortwideforwardhead)
scene.collection.objects.link(ob_wholeshortforwardtaperedarm0)
scene.collection.objects.link(ob_wholeshortforwardtaperedarm1)
scene.collection.objects.link(ob_wholeshortforwardtaperedarm2)
scene.collection.objects.link(ob_wholeshortforwardtaperedarm3)
scene.collection.objects.link(ob_wholeshortforwardtaperedarm4)
scene.collection.objects.link(ob_wholeshortforwardtaperedarm5)
scene.collection.objects.link(ob_wholeshortforwardtaperedarm6)
scene.collection.objects.link(ob_wholeshortforwardtaperedarm7)
scene.collection.objects.link(ob_wholelongclubendedtentacle0)
scene.collection.objects.link(ob_wholelargelateraleye0)
scene.collection.objects.link(ob_wholelongclubendedtentacle1)
scene.collection.objects.link(ob_wholelargelateraleye1)

# ---- scene / render settings (as saved in the file)
scene.frame_start = 1; scene.frame_end = 250; scene.frame_set(1)
scene.render.engine = 'CYCLES'
scene.render.use_compositing = False
scene.cycles.use_denoising = False
scene.cycles.samples = 128
scene.cycles.use_adaptive_sampling = False
scene.cycles.seed = 17
bpy.context.view_layer.update()

# ---- added for rendering (the .blend has no active camera and no usable light): camera, sun
cam_auto = bpy.data.cameras.new('AutoCamera')
cam_auto.lens = 50.0
cam_auto.sensor_width = 36.0
cam_auto.clip_end = 1000.0
ob_auto_camera = bpy.data.objects.new('AutoCamera', cam_auto)
scene.collection.objects.link(ob_auto_camera)
ob_auto_camera.location = (2.97052, -3.56463, 2.58242)
ob_auto_camera.rotation_euler = (1.09748, -7.21219e-08, 0.694738)
scene.camera = ob_auto_camera
light_auto_sun = bpy.data.lights.new('AutoSun', 'SUN')
light_auto_sun.energy = 3.0
light_auto_sun.angle = 0.0523599
ob_auto_sun = bpy.data.objects.new('AutoSun', light_auto_sun)
scene.collection.objects.link(ob_auto_sun)
ob_auto_sun.rotation_euler = (0.872665, 0.174533, 0.523599)
bpy.context.view_layer.update()
